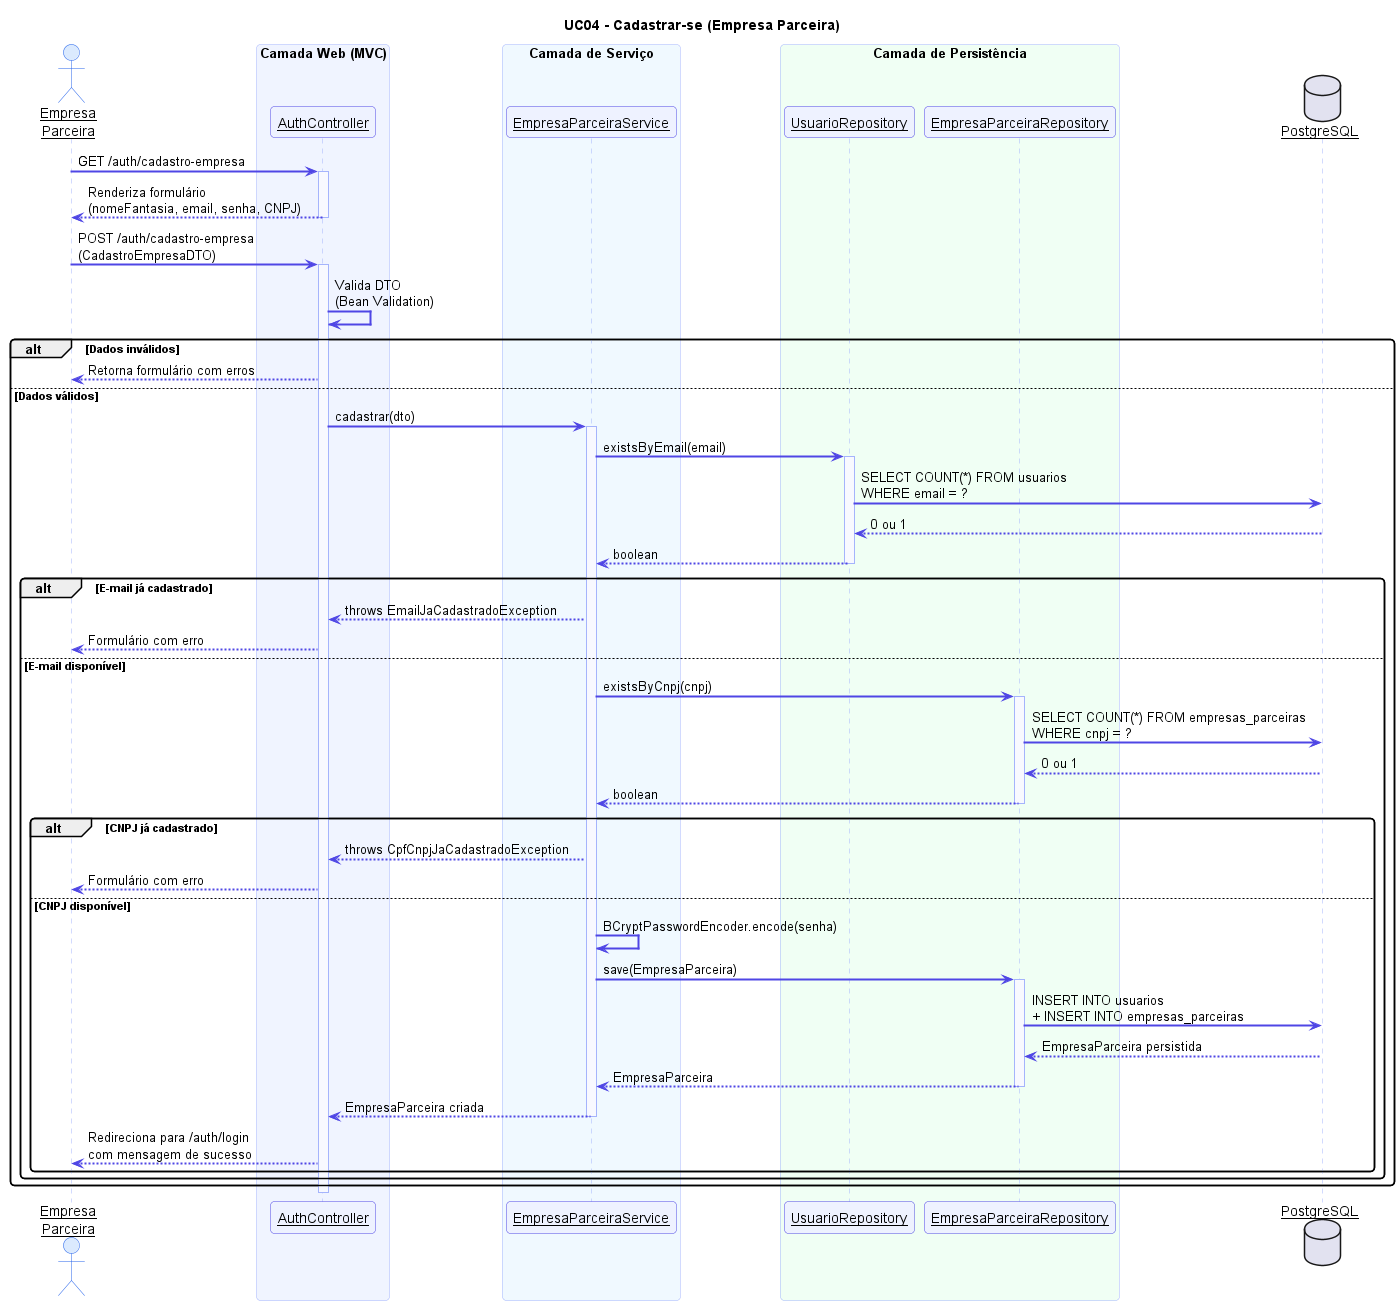

The diagram above was rendered by PlantUML. Its source (embedded in the PNG):
@startuml UC04 - Cadastrar Empresa Parceira

skinparam sequenceArrowThickness 2
skinparam sequenceParticipant underline
skinparam sequence {
  ActorBackgroundColor #DBEAFE
  ActorBorderColor #2563EB
  ParticipantBackgroundColor #EEF2FF
  ParticipantBorderColor #4F46E5
  ArrowColor #4F46E5
  LifeLineBorderColor #A5B4FC
  LifeLineBackgroundColor #F8F9FF
  BoxBackgroundColor #F0F4FF
  BoxBorderColor #A5B4FC
  NoteBackgroundColor #FFFBEB
  NoteBorderColor #F59E0B
}
skinparam roundcorner 8

title UC04 - Cadastrar-se (Empresa Parceira)

actor "Empresa\nParceira" as E
box "Camada Web (MVC)" #F0F4FF
  participant "AuthController" as AC
end box
box "Camada de Serviço" #F0F9FF
  participant "EmpresaParceiraService" as EPS
end box
box "Camada de Persistência" #F0FFF4
  participant "UsuarioRepository" as UR
  participant "EmpresaParceiraRepository" as EPR
end box
database "PostgreSQL" as DB

E -> AC : GET /auth/cadastro-empresa
activate AC
AC --> E : Renderiza formulário\n(nomeFantasia, email, senha, CNPJ)
deactivate AC

E -> AC : POST /auth/cadastro-empresa\n(CadastroEmpresaDTO)
activate AC
AC -> AC : Valida DTO\n(Bean Validation)

alt Dados inválidos
  AC --> E : Retorna formulário com erros
else Dados válidos
  AC -> EPS : cadastrar(dto)
  activate EPS

  EPS -> UR : existsByEmail(email)
  activate UR
  UR -> DB : SELECT COUNT(*) FROM usuarios\nWHERE email = ?
  DB --> UR : 0 ou 1
  UR --> EPS : boolean
  deactivate UR

  alt E-mail já cadastrado
    EPS --> AC : throws EmailJaCadastradoException
    AC --> E : Formulário com erro
  else E-mail disponível
    EPS -> EPR : existsByCnpj(cnpj)
    activate EPR
    EPR -> DB : SELECT COUNT(*) FROM empresas_parceiras\nWHERE cnpj = ?
    DB --> EPR : 0 ou 1
    EPR --> EPS : boolean
    deactivate EPR

    alt CNPJ já cadastrado
      EPS --> AC : throws CpfCnpjJaCadastradoException
      AC --> E : Formulário com erro
    else CNPJ disponível
      EPS -> EPS : BCryptPasswordEncoder.encode(senha)
      EPS -> EPR : save(EmpresaParceira)
      activate EPR
      EPR -> DB : INSERT INTO usuarios\n+ INSERT INTO empresas_parceiras
      DB --> EPR : EmpresaParceira persistida
      EPR --> EPS : EmpresaParceira
      deactivate EPR
      EPS --> AC : EmpresaParceira criada
      deactivate EPS
      AC --> E : Redireciona para /auth/login\ncom mensagem de sucesso
    end
  end
end

deactivate AC

@enduml